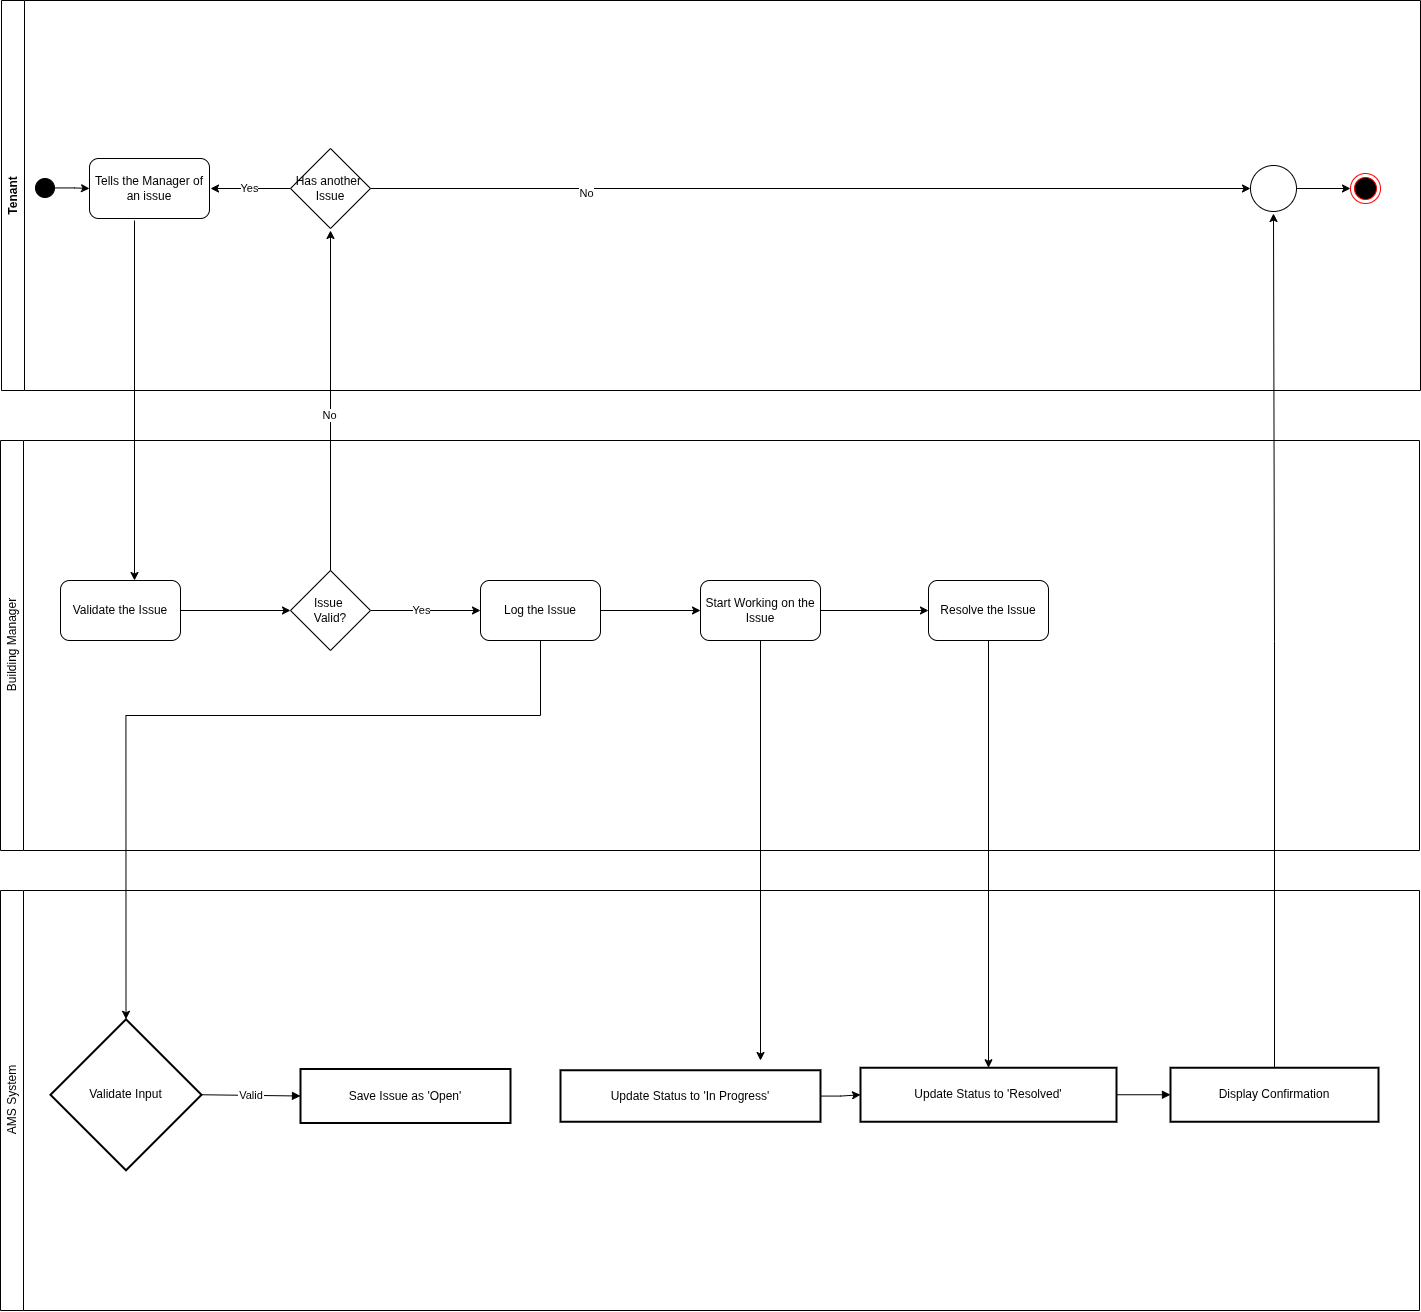

The diagram above was exported from draw.io. Its source (the exported page's mxGraphModel, read from the mxfile embedded in the PNG):
<mxGraphModel dx="-97" dy="1883" grid="1" gridSize="10" guides="1" tooltips="1" connect="1" arrows="1" fold="1" page="1" pageScale="1" pageWidth="850" pageHeight="1100" math="0" shadow="0">
  <root>
    <mxCell id="0" />
    <mxCell id="1" parent="0" />
    <mxCell id="0hSJP93NfiPXPVWzd1rh-102" value="&lt;span style=&quot;font-weight: 400;&quot;&gt;Building Manager&lt;/span&gt;" style="swimlane;horizontal=0;whiteSpace=wrap;html=1;startSize=23;" parent="1" vertex="1">
      <mxGeometry x="1060" y="-510" width="1419" height="410" as="geometry" />
    </mxCell>
    <mxCell id="XKfcjFR96npCrg13mL5e-23" style="edgeStyle=orthogonalEdgeStyle;rounded=0;orthogonalLoop=1;jettySize=auto;html=1;entryX=0;entryY=0.5;entryDx=0;entryDy=0;" parent="0hSJP93NfiPXPVWzd1rh-102" source="XKfcjFR96npCrg13mL5e-8" target="XKfcjFR96npCrg13mL5e-9" edge="1">
      <mxGeometry relative="1" as="geometry" />
    </mxCell>
    <mxCell id="XKfcjFR96npCrg13mL5e-8" value="Validate the Issue" style="rounded=1;whiteSpace=wrap;html=1;" parent="0hSJP93NfiPXPVWzd1rh-102" vertex="1">
      <mxGeometry x="60" y="140" width="120" height="60" as="geometry" />
    </mxCell>
    <mxCell id="XKfcjFR96npCrg13mL5e-19" style="edgeStyle=orthogonalEdgeStyle;rounded=0;orthogonalLoop=1;jettySize=auto;html=1;entryX=0;entryY=0.5;entryDx=0;entryDy=0;" parent="0hSJP93NfiPXPVWzd1rh-102" source="XKfcjFR96npCrg13mL5e-9" target="XKfcjFR96npCrg13mL5e-10" edge="1">
      <mxGeometry relative="1" as="geometry" />
    </mxCell>
    <mxCell id="XKfcjFR96npCrg13mL5e-20" value="Yes" style="edgeLabel;html=1;align=center;verticalAlign=middle;resizable=0;points=[];" parent="XKfcjFR96npCrg13mL5e-19" vertex="1" connectable="0">
      <mxGeometry x="-0.0788" y="1" relative="1" as="geometry">
        <mxPoint as="offset" />
      </mxGeometry>
    </mxCell>
    <mxCell id="XKfcjFR96npCrg13mL5e-9" value="Issue&amp;nbsp;&lt;div&gt;Valid?&lt;/div&gt;" style="rhombus;whiteSpace=wrap;html=1;" parent="0hSJP93NfiPXPVWzd1rh-102" vertex="1">
      <mxGeometry x="290" y="130" width="80" height="80" as="geometry" />
    </mxCell>
    <mxCell id="XKfcjFR96npCrg13mL5e-13" style="edgeStyle=orthogonalEdgeStyle;rounded=0;orthogonalLoop=1;jettySize=auto;html=1;entryX=0;entryY=0.5;entryDx=0;entryDy=0;" parent="0hSJP93NfiPXPVWzd1rh-102" source="XKfcjFR96npCrg13mL5e-10" target="XKfcjFR96npCrg13mL5e-12" edge="1">
      <mxGeometry relative="1" as="geometry" />
    </mxCell>
    <mxCell id="XKfcjFR96npCrg13mL5e-10" value="Log the Issue" style="rounded=1;whiteSpace=wrap;html=1;" parent="0hSJP93NfiPXPVWzd1rh-102" vertex="1">
      <mxGeometry x="480" y="140" width="120" height="60" as="geometry" />
    </mxCell>
    <mxCell id="XKfcjFR96npCrg13mL5e-14" style="edgeStyle=orthogonalEdgeStyle;rounded=0;orthogonalLoop=1;jettySize=auto;html=1;" parent="0hSJP93NfiPXPVWzd1rh-102" source="XKfcjFR96npCrg13mL5e-12" edge="1">
      <mxGeometry relative="1" as="geometry">
        <mxPoint x="760" y="620" as="targetPoint" />
      </mxGeometry>
    </mxCell>
    <mxCell id="XKfcjFR96npCrg13mL5e-18" style="edgeStyle=orthogonalEdgeStyle;rounded=0;orthogonalLoop=1;jettySize=auto;html=1;entryX=0;entryY=0.5;entryDx=0;entryDy=0;" parent="0hSJP93NfiPXPVWzd1rh-102" source="XKfcjFR96npCrg13mL5e-12" target="XKfcjFR96npCrg13mL5e-15" edge="1">
      <mxGeometry relative="1" as="geometry" />
    </mxCell>
    <mxCell id="XKfcjFR96npCrg13mL5e-12" value="Start Working on the Issue" style="rounded=1;whiteSpace=wrap;html=1;" parent="0hSJP93NfiPXPVWzd1rh-102" vertex="1">
      <mxGeometry x="700" y="140" width="120" height="60" as="geometry" />
    </mxCell>
    <mxCell id="XKfcjFR96npCrg13mL5e-15" value="Resolve the Issue" style="rounded=1;whiteSpace=wrap;html=1;" parent="0hSJP93NfiPXPVWzd1rh-102" vertex="1">
      <mxGeometry x="928" y="140" width="120" height="60" as="geometry" />
    </mxCell>
    <mxCell id="0hSJP93NfiPXPVWzd1rh-115" value="&lt;span style=&quot;font-weight: 400;&quot;&gt;AMS System&lt;/span&gt;" style="swimlane;horizontal=0;whiteSpace=wrap;html=1;" parent="1" vertex="1">
      <mxGeometry x="1060" y="-60" width="1419" height="420" as="geometry" />
    </mxCell>
    <mxCell id="0hSJP93NfiPXPVWzd1rh-85" value="Validate Input" style="rhombus;strokeWidth=2;whiteSpace=wrap;" parent="0hSJP93NfiPXPVWzd1rh-115" vertex="1">
      <mxGeometry x="50" y="128.75" width="151" height="151" as="geometry" />
    </mxCell>
    <mxCell id="0hSJP93NfiPXPVWzd1rh-86" value="Save Issue as 'Open'" style="whiteSpace=wrap;strokeWidth=2;" parent="0hSJP93NfiPXPVWzd1rh-115" vertex="1">
      <mxGeometry x="300" y="178.5" width="210" height="54" as="geometry" />
    </mxCell>
    <mxCell id="0hSJP93NfiPXPVWzd1rh-95" value="Valid" style="curved=1;startArrow=none;endArrow=block;exitX=1;exitY=0.5;entryX=0;entryY=0.5;rounded=0;entryDx=0;entryDy=0;exitDx=0;exitDy=0;" parent="0hSJP93NfiPXPVWzd1rh-115" source="0hSJP93NfiPXPVWzd1rh-85" target="0hSJP93NfiPXPVWzd1rh-86" edge="1">
      <mxGeometry relative="1" as="geometry">
        <Array as="points" />
      </mxGeometry>
    </mxCell>
    <mxCell id="qsJXI3yRkZ2M8E5GfOfW-2" value="" style="edgeStyle=orthogonalEdgeStyle;rounded=0;orthogonalLoop=1;jettySize=auto;html=1;" edge="1" parent="0hSJP93NfiPXPVWzd1rh-115" source="0hSJP93NfiPXPVWzd1rh-87" target="0hSJP93NfiPXPVWzd1rh-117">
      <mxGeometry relative="1" as="geometry" />
    </mxCell>
    <mxCell id="0hSJP93NfiPXPVWzd1rh-87" value="Update Status to 'In Progress'" style="whiteSpace=wrap;strokeWidth=2;" parent="0hSJP93NfiPXPVWzd1rh-115" vertex="1">
      <mxGeometry x="560" y="179.75" width="260" height="51.5" as="geometry" />
    </mxCell>
    <mxCell id="0hSJP93NfiPXPVWzd1rh-117" value="Update Status to 'Resolved'" style="whiteSpace=wrap;strokeWidth=2;" parent="0hSJP93NfiPXPVWzd1rh-115" vertex="1">
      <mxGeometry x="860" y="177.25" width="256" height="54" as="geometry" />
    </mxCell>
    <mxCell id="0hSJP93NfiPXPVWzd1rh-118" value="Display Confirmation" style="whiteSpace=wrap;strokeWidth=2;" parent="0hSJP93NfiPXPVWzd1rh-115" vertex="1">
      <mxGeometry x="1170" y="177.25" width="208" height="54" as="geometry" />
    </mxCell>
    <mxCell id="0hSJP93NfiPXPVWzd1rh-119" value="" style="curved=1;startArrow=none;endArrow=block;exitX=1;exitY=0.5;entryX=0;entryY=0.5;rounded=0;entryDx=0;entryDy=0;exitDx=0;exitDy=0;" parent="0hSJP93NfiPXPVWzd1rh-115" source="0hSJP93NfiPXPVWzd1rh-117" target="0hSJP93NfiPXPVWzd1rh-118" edge="1">
      <mxGeometry relative="1" as="geometry">
        <Array as="points" />
      </mxGeometry>
    </mxCell>
    <mxCell id="XKfcjFR96npCrg13mL5e-7" value="" style="endArrow=classic;html=1;rounded=0;exitX=0.5;exitY=1;exitDx=0;exitDy=0;" parent="1" edge="1">
      <mxGeometry width="50" height="50" relative="1" as="geometry">
        <mxPoint x="1194" y="-730" as="sourcePoint" />
        <mxPoint x="1194" y="-370" as="targetPoint" />
      </mxGeometry>
    </mxCell>
    <mxCell id="XKfcjFR96npCrg13mL5e-11" style="edgeStyle=orthogonalEdgeStyle;rounded=0;orthogonalLoop=1;jettySize=auto;html=1;entryX=0.5;entryY=0;entryDx=0;entryDy=0;" parent="1" source="XKfcjFR96npCrg13mL5e-10" target="0hSJP93NfiPXPVWzd1rh-85" edge="1">
      <mxGeometry relative="1" as="geometry">
        <mxPoint x="1600" y="-159.99999999999977" as="targetPoint" />
        <Array as="points">
          <mxPoint x="1600" y="-235" />
          <mxPoint x="1186" y="-235" />
        </Array>
      </mxGeometry>
    </mxCell>
    <mxCell id="XKfcjFR96npCrg13mL5e-16" style="edgeStyle=orthogonalEdgeStyle;rounded=0;orthogonalLoop=1;jettySize=auto;html=1;entryX=0.5;entryY=0;entryDx=0;entryDy=0;" parent="1" source="XKfcjFR96npCrg13mL5e-15" target="0hSJP93NfiPXPVWzd1rh-117" edge="1">
      <mxGeometry relative="1" as="geometry" />
    </mxCell>
    <mxCell id="XKfcjFR96npCrg13mL5e-24" style="edgeStyle=orthogonalEdgeStyle;rounded=0;orthogonalLoop=1;jettySize=auto;html=1;entryX=0.5;entryY=1;entryDx=0;entryDy=0;" parent="1" source="XKfcjFR96npCrg13mL5e-9" edge="1">
      <mxGeometry relative="1" as="geometry">
        <mxPoint x="1390" y="-720" as="targetPoint" />
      </mxGeometry>
    </mxCell>
    <mxCell id="XKfcjFR96npCrg13mL5e-27" value="No" style="edgeLabel;html=1;align=center;verticalAlign=middle;resizable=0;points=[];" parent="XKfcjFR96npCrg13mL5e-24" vertex="1" connectable="0">
      <mxGeometry x="-0.0948" y="2" relative="1" as="geometry">
        <mxPoint y="-1" as="offset" />
      </mxGeometry>
    </mxCell>
    <mxCell id="XKfcjFR96npCrg13mL5e-32" style="edgeStyle=orthogonalEdgeStyle;rounded=0;orthogonalLoop=1;jettySize=auto;html=1;entryX=0.5;entryY=1;entryDx=0;entryDy=0;" parent="1" source="0hSJP93NfiPXPVWzd1rh-118" edge="1">
      <mxGeometry relative="1" as="geometry">
        <mxPoint x="2333" y="-737.0000000000002" as="targetPoint" />
        <Array as="points">
          <mxPoint x="2334" y="-309" />
          <mxPoint x="2333" y="-309" />
        </Array>
      </mxGeometry>
    </mxCell>
    <mxCell id="XKfcjFR96npCrg13mL5e-36" value="Tenant" style="swimlane;horizontal=0;whiteSpace=wrap;html=1;" parent="1" vertex="1">
      <mxGeometry x="1061" y="-950" width="1419" height="390" as="geometry" />
    </mxCell>
    <mxCell id="XKfcjFR96npCrg13mL5e-37" value="Tells the Manager of an issue" style="rounded=1;whiteSpace=wrap;html=1;" parent="1" vertex="1">
      <mxGeometry x="1149" y="-792" width="120" height="60" as="geometry" />
    </mxCell>
    <mxCell id="XKfcjFR96npCrg13mL5e-38" style="edgeStyle=orthogonalEdgeStyle;rounded=0;orthogonalLoop=1;jettySize=auto;html=1;" parent="1" source="XKfcjFR96npCrg13mL5e-41" edge="1">
      <mxGeometry relative="1" as="geometry">
        <mxPoint x="1270" y="-762" as="targetPoint" />
      </mxGeometry>
    </mxCell>
    <mxCell id="XKfcjFR96npCrg13mL5e-39" value="Yes" style="edgeLabel;html=1;align=center;verticalAlign=middle;resizable=0;points=[];" parent="XKfcjFR96npCrg13mL5e-38" vertex="1" connectable="0">
      <mxGeometry x="0.0533" y="-1" relative="1" as="geometry">
        <mxPoint as="offset" />
      </mxGeometry>
    </mxCell>
    <mxCell id="XKfcjFR96npCrg13mL5e-40" style="edgeStyle=orthogonalEdgeStyle;rounded=0;orthogonalLoop=1;jettySize=auto;html=1;entryX=0;entryY=0.5;entryDx=0;entryDy=0;" parent="1" source="XKfcjFR96npCrg13mL5e-41" target="XKfcjFR96npCrg13mL5e-46" edge="1">
      <mxGeometry relative="1" as="geometry">
        <mxPoint x="2090" y="-762" as="targetPoint" />
      </mxGeometry>
    </mxCell>
    <mxCell id="qsJXI3yRkZ2M8E5GfOfW-1" value="No" style="edgeLabel;html=1;align=center;verticalAlign=middle;resizable=0;points=[];" vertex="1" connectable="0" parent="XKfcjFR96npCrg13mL5e-40">
      <mxGeometry x="-0.5091" y="-4" relative="1" as="geometry">
        <mxPoint as="offset" />
      </mxGeometry>
    </mxCell>
    <mxCell id="XKfcjFR96npCrg13mL5e-41" value="Has another&amp;nbsp;&lt;div&gt;Issue&lt;/div&gt;" style="rhombus;whiteSpace=wrap;html=1;" parent="1" vertex="1">
      <mxGeometry x="1350" y="-802" width="80" height="80" as="geometry" />
    </mxCell>
    <mxCell id="XKfcjFR96npCrg13mL5e-42" value="" style="ellipse;html=1;shape=endState;fillColor=#000000;strokeColor=#ff0000;" parent="1" vertex="1">
      <mxGeometry x="2410" y="-777" width="30" height="30" as="geometry" />
    </mxCell>
    <mxCell id="XKfcjFR96npCrg13mL5e-43" value="" style="edgeStyle=orthogonalEdgeStyle;rounded=0;orthogonalLoop=1;jettySize=auto;html=1;" parent="1" source="XKfcjFR96npCrg13mL5e-44" target="XKfcjFR96npCrg13mL5e-37" edge="1">
      <mxGeometry relative="1" as="geometry" />
    </mxCell>
    <mxCell id="XKfcjFR96npCrg13mL5e-44" value="" style="ellipse;whiteSpace=wrap;html=1;aspect=fixed;fillColor=#000000;" parent="1" vertex="1">
      <mxGeometry x="1095" y="-772" width="19" height="19" as="geometry" />
    </mxCell>
    <mxCell id="XKfcjFR96npCrg13mL5e-45" style="edgeStyle=orthogonalEdgeStyle;rounded=0;orthogonalLoop=1;jettySize=auto;html=1;entryX=0;entryY=0.5;entryDx=0;entryDy=0;" parent="1" source="XKfcjFR96npCrg13mL5e-46" target="XKfcjFR96npCrg13mL5e-42" edge="1">
      <mxGeometry relative="1" as="geometry" />
    </mxCell>
    <mxCell id="XKfcjFR96npCrg13mL5e-46" value="" style="ellipse;whiteSpace=wrap;html=1;aspect=fixed;" parent="1" vertex="1">
      <mxGeometry x="2310" y="-785" width="46" height="46" as="geometry" />
    </mxCell>
  </root>
</mxGraphModel>